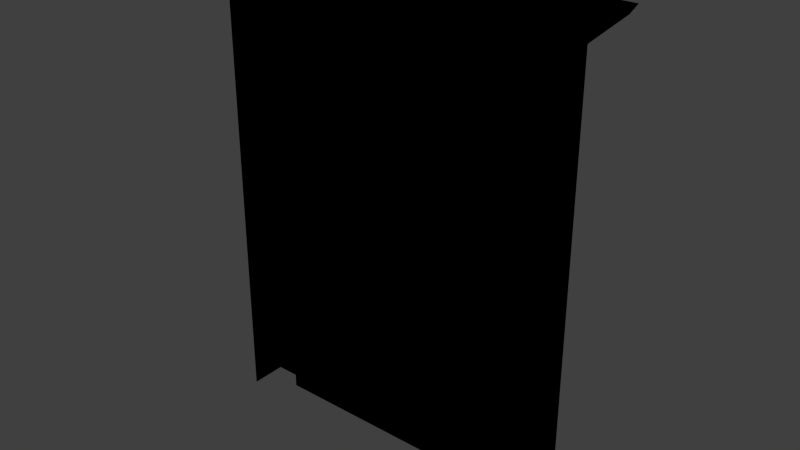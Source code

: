 # Source: DoorSquare.blend  (saved by Blender 2.78.0; exported with 4.5.12 LTS)
import bpy
from mathutils import Matrix  # noqa: F401  (used for matrix-valued properties, if any)

bpy.ops.wm.read_factory_settings(use_empty=True)
scene = bpy.context.scene
scene.name = 'Scene'

# ---- collections
col_collection_1 = bpy.data.collections.new('Collection 1'); scene.collection.children.link(col_collection_1)

# ---- images (referenced by path relative to the original .blend; pixels are not part of the script)
import os
ASSET_DIR = os.environ.get("B2B_ASSET_DIR", "")  # directory of the original .blend (textures are referenced by path, not embedded)
HERE = os.path.dirname(os.path.abspath(__file__))  # packed textures are extracted next to this script under _unpacked/

def load_image(name, relpath, width, height, colorspace="sRGB"):
    """Load a texture the original file referenced (path relative to the .blend, or extracted next to this script)."""
    p = next((c for c in (os.path.join(HERE, relpath), os.path.join(ASSET_DIR, relpath)) if relpath and os.path.exists(c)), "")
    if p:
        img = bpy.data.images.load(p, check_existing=True)
        img.name = name
    else:  # same state as the original file: an image datablock whose file is absent (Cycles renders it pink)
        img = bpy.data.images.new(name, width, height)
        img.source = "FILE"
        img.filepath = "//" + (relpath or name)
    img.colorspace_settings.name = colorspace
    return img
img_spec_details = load_image('spec/Details', 'Details.png', 1024, 1024, 'sRGB')
img_diff_details = load_image('diff/Details', 'Details.png', 1024, 1024, 'sRGB')

# ---- materials (node trees are filled in below, after node groups)
mat_0_details = bpy.data.materials.new('0_Details')
mat_0_details.alpha_threshold = 0.0
mat_0_details.roughness = 0.5

# ---- material node trees
mat_0_details.use_nodes = True; mat_0_details.node_tree.nodes.clear()
_N = mat_0_details.node_tree.nodes; _L = mat_0_details.node_tree.links
n0 = _N.new('ShaderNodeTexImage'); n0.name = 'Image Texture.001'; n0.location = (134, 266)
n0.width = 140
n0.image = img_spec_details
n1 = _N.new('ShaderNodeTexImage'); n1.name = 'Image Texture'; n1.location = (-69, 269)
n1.width = 140
n1.image = img_diff_details

# ---- world
world_world = bpy.data.worlds.new('World'); scene.world = world_world
world_world.color = (0.05088, 0.05088, 0.05088)
world_world.use_sun_shadow = False
world_world.sun_shadow_jitter_overblur = 0.0
world_world.cycles.sampling_method = 'NONE'
world_world.cycles.sample_map_resolution = 256

# ---- meshes
me_doorsquare = bpy.data.meshes.new('DoorSquare')
me_doorsquare.from_pydata([(-1.1, 0.217, 2.764), (1.1, 0.217, 2.751), (0.77, 0.217, 2.407), (-1.1, 0.217, -0.01), (-0.77, 0.217, 2.407), (0.6238, 0.1256, 2.407), (-0.6392, 0.1256, 2.407), (-0.6526, 0.1256, 2.314), (-0.6912, 0.1256, 2.273), (-0.77, 0.1256, 2.407), (-0.77, 0.04, 0.08522), (0.77, 0.04, 0.08522), (0.77, 0.217, 0.08522), (0.77, 0.04, 2.118), (0.7355, 0.04, 2.13), (0.7355, 0.1256, 2.13), (-1.26, 0.3715, 2.938), (1.26, 0.3715, 2.938), (1.23, 0.35, 2.887), (-0.7478, 0.1256, 2.147), (-0.7478, 0.04, 2.147), (-0.77, 0.04, 2.112), (-0.7298, 0.04, 2.208), (-0.7144, 0.04, 2.258), (-0.7298, 0.1256, 2.208), (-0.6912, 0.04, 2.273), (-0.7144, 0.1256, 2.258), (-0.6687, 0.1256, 2.262), (-0.6687, 0.04, 2.262), (-0.6436, 0.04, 2.273), (-0.643, 0.04, 2.305), (-0.6436, 0.1256, 2.273), (-0.6526, 0.04, 2.314), (-0.643, 0.1256, 2.305), (-0.6404, 0.04, 2.331), (-0.643, 0.1256, 2.361), (-0.643, 0.04, 2.361), (-0.6501, 0.04, 2.374), (-0.6392, 0.04, 2.392), (-0.6501, 0.1256, 2.374), (-0.6392, 0.04, 2.407), (-0.6392, 0.1256, 2.392), (0.6225, 0.04, 2.379), (0.6238, 0.04, 2.407), (0.6119, 0.04, 2.334), (0.6225, 0.1256, 2.379), (0.6345, 0.04, 2.315), (0.6119, 0.1256, 2.334), (0.6251, 0.1256, 2.302), (0.6251, 0.04, 2.302), (0.6145, 0.04, 2.275), (0.6358, 0.04, 2.246), (0.6145, 0.1256, 2.275), (0.6677, 0.04, 2.263), (0.6358, 0.1256, 2.246), (0.6969, 0.1256, 2.256), (0.6969, 0.04, 2.256), (0.7156, 0.04, 2.225), (0.7169, 0.04, 2.163), (0.7156, 0.1256, 2.225), (0.7169, 0.1256, 2.163), (-1.23, 0.35, 2.887), (1.1, 0.217, -0.01), (1.23, -0.01, 2.887), (1.26, -0.01, 2.938), (-1.1, -0.01, 2.767), (-1.23, -0.01, 2.887), (-1.1, -0.01, -0.01), (1.1, -0.01, 2.754), (1.1, -0.01, -0.01), (-0.77, 0.217, 0.08522), (-0.77, 0.1256, 2.112), (0.77, 0.1256, 2.407), (0.6345, 0.1256, 2.315), (0.77, 0.1256, 2.118), (-1.26, -0.01, 2.938), (-0.6404, 0.1256, 2.331), (0.6677, 0.1256, 2.263)], [], [(1, 62, 12, 2), (47, 44, 42, 45), (54, 51, 50, 52), (1, 0, 61, 18), (41, 38, 37, 39), (33, 30, 29, 31), (73, 46, 44, 47), (52, 50, 49, 48), (59, 57, 56, 55), (15, 14, 58, 60), (71, 19, 20, 21), (75, 64, 17, 16), (70, 10, 11, 12), (8, 25, 23, 26), (24, 22, 20, 19), (76, 35, 36, 34), (73, 48, 49, 46), (77, 53, 51, 54), (77, 55, 56, 53), (76, 34, 32, 7), (6, 40, 38, 41), (31, 29, 28, 27), (74, 13, 14, 15), (7, 32, 30, 33), (45, 42, 43, 5), (62, 1, 68, 69), (39, 37, 36, 35), (17, 64, 63, 18), (62, 3, 70, 12), (4, 0, 1, 2), (61, 0, 65, 66), (66, 75, 16, 61), (65, 0, 3, 67), (4, 9, 71, 21, 10, 70), (60, 58, 57, 59), (70, 3, 0, 4), (68, 1, 18, 63), (8, 27, 28, 25), (8, 26, 24, 19, 71, 9, 6, 41, 39, 35, 76, 7, 33, 31, 27), (61, 16, 17, 18), (11, 10, 21, 20, 22, 23, 25, 28, 29, 30, 32, 34, 36, 37, 38, 40, 43, 42, 44, 46, 49, 50, 51, 53, 56, 57, 58, 14, 13), (12, 11, 13, 74, 72, 2), (73, 47, 45, 5, 72, 74, 15, 60, 59, 55, 77, 54, 52, 48), (26, 23, 22, 24), (2, 72, 5, 43, 40, 6, 9, 4)])
me_doorsquare.polygons.foreach_set('use_smooth', [True] * 45)
_k = set([(0, 1), (0, 3), (0, 61), (0, 65), (1, 18), (1, 62), (1, 68), (2, 4), (2, 12), (2, 72), (4, 9), (4, 70), (5, 43), (5, 45), (5, 72), (6, 9), (6, 40), (6, 41), (7, 33), (7, 76), (8, 26), (8, 27), (9, 71), (10, 11), (10, 21), (10, 70), (11, 12), (11, 13), (12, 70), (13, 14), (13, 74), (14, 58), (15, 60), (15, 74), (16, 17), (16, 61), (16, 75), (17, 18), (17, 64), (19, 24), (19, 71), (20, 21), (20, 22), (21, 71), (22, 23), (23, 25), (24, 26), (25, 28), (27, 31), (28, 29), (29, 30), (30, 32), (31, 33), (32, 34), (34, 36), (35, 39), (35, 76), (36, 37), (37, 38), (38, 40), (39, 41), (40, 43), (42, 43), (42, 44), (44, 46), (45, 47), (46, 49), (47, 73), (48, 52), (48, 73), (49, 50), (50, 51), (51, 53), (52, 54), (53, 56), (54, 77), (55, 59), (55, 77), (56, 57), (57, 58), (59, 60), (72, 74)])
me_doorsquare.attributes.new('sharp_edge', 'BOOLEAN', 'EDGE').data.foreach_set('value', [ (min(e.vertices), max(e.vertices)) in _k for e in me_doorsquare.edges])
_uv = me_doorsquare.uv_layers.new(name='UVMap')
_uv.uv.foreach_set('vector', [0.4988, 0.9603, 0.5005, 0.429, 0.5597, 0.4474, 0.5597, 0.8942, 0.5507, 0.587, 0.515, 0.587, 0.515, 0.6045, 0.5507, 0.6045, 0.5507, 0.5454, 0.515, 0.5454, 0.515, 0.5591, 0.5507, 0.5591, 0.4988, 0.9603, 0.9068, 0.9628, 0.93, 0.9864, 0.475, 0.9864, 0.5098, 0.7751, 0.5454, 0.7751, 0.5454, 0.7662, 0.5098, 0.7662, 0.5098, 0.7333, 0.5454, 0.7333, 0.5454, 0.7202, 0.5098, 0.7202, 0.5507, 0.576, 0.515, 0.576, 0.515, 0.587, 0.5507, 0.587, 0.5507, 0.5591, 0.515, 0.5591, 0.515, 0.5699, 0.5507, 0.5699, 0.5507, 0.5065, 0.515, 0.5065, 0.515, 0.5205, 0.5507, 0.5205, 0.5507, 0.4691, 0.515, 0.4691, 0.515, 0.4835, 0.5507, 0.4835, 0.5098, 0.6214, 0.5098, 0.6388, 0.5454, 0.6388, 0.5454, 0.6214, 0.8856, 0.3906, 0.8856, 0.037, 0.9599, 0.037, 0.9599, 0.3911, 0.5059, 0.5863, 0.5564, 0.5863, 0.5564, 0.9241, 0.5059, 0.9241, 0.5098, 0.6983, 0.5454, 0.6983, 0.5454, 0.6869, 0.5098, 0.6869, 0.5098, 0.665, 0.5454, 0.665, 0.5454, 0.6388, 0.5098, 0.6388, 0.5098, 0.7474, 0.5098, 0.76, 0.5454, 0.76, 0.5454, 0.7474, 0.5507, 0.576, 0.5507, 0.5699, 0.515, 0.5699, 0.515, 0.576, 0.5507, 0.5318, 0.515, 0.5318, 0.515, 0.5454, 0.5507, 0.5454, 0.5507, 0.5318, 0.5507, 0.5205, 0.515, 0.5205, 0.515, 0.5318, 0.5098, 0.7474, 0.5454, 0.7474, 0.5454, 0.7388, 0.5098, 0.7388, 0.5098, 0.7814, 0.5454, 0.7814, 0.5454, 0.7751, 0.5098, 0.7751, 0.5098, 0.7202, 0.5454, 0.7202, 0.5454, 0.7087, 0.5098, 0.7087, 0.5507, 0.4553, 0.515, 0.4553, 0.515, 0.4691, 0.5507, 0.4691, 0.5098, 0.7388, 0.5454, 0.7388, 0.5454, 0.7333, 0.5098, 0.7333, 0.5507, 0.6045, 0.515, 0.6045, 0.515, 0.6153, 0.5507, 0.6153, 0.4291, 0.003724, 0.4326, 0.4813, 0.4732, 0.4807, 0.4697, 0.003124, 0.5098, 0.7662, 0.5454, 0.7662, 0.5454, 0.76, 0.5098, 0.76, 0.9282, 0.9964, 0.816, 0.9964, 0.8168, 0.9864, 0.93, 0.9864, 0.5005, 0.429, 0.9043, 0.429, 0.8457, 0.4474, 0.5597, 0.4474, 0.8474, 0.8942, 0.9068, 0.9628, 0.4988, 0.9603, 0.5597, 0.8942, 0.93, 0.9864, 0.9068, 0.9628, 0.8052, 0.9621, 0.8168, 0.9864, 0.8168, 0.9864, 0.816, 0.9964, 0.9282, 0.9964, 0.93, 0.9864, 0.0591, 0.4827, 0.0186, 0.4821, 0.0186, 0.0022, 0.0592, 0.0028, 0.8983, 0.4479, 0.8781, 0.4479, 0.8781, 0.5089, 0.8478, 0.5089, 0.8478, 0.9277, 0.8983, 0.9277, 0.5507, 0.4835, 0.515, 0.4835, 0.515, 0.5065, 0.5507, 0.5065, 0.8457, 0.4474, 0.9043, 0.429, 0.9068, 0.9628, 0.8474, 0.8942, 0.8052, 0.9621, 0.9068, 0.9628, 0.93, 0.9864, 0.8168, 0.9864, 0.5098, 0.6983, 0.5098, 0.7087, 0.5454, 0.7087, 0.5454, 0.6983, 0.8321, 0.8683, 0.8365, 0.8654, 0.8393, 0.8558, 0.8427, 0.8442, 0.8472, 0.8373, 0.8474, 0.8942, 0.8224, 0.8942, 0.8224, 0.8913, 0.8244, 0.8877, 0.8231, 0.8852, 0.8226, 0.8794, 0.8249, 0.8762, 0.8231, 0.8745, 0.8232, 0.8684, 0.8279, 0.8662, 0.93, 0.9864, 0.9398, 0.9964, 0.4659, 0.9964, 0.475, 0.9864, 0.5597, 0.4474, 0.8457, 0.4474, 0.8472, 0.8373, 0.8427, 0.8442, 0.8393, 0.8558, 0.8365, 0.8654, 0.8321, 0.8683, 0.8279, 0.8662, 0.8232, 0.8684, 0.8231, 0.8745, 0.8249, 0.8762, 0.8226, 0.8794, 0.8231, 0.8852, 0.8244, 0.8877, 0.8224, 0.8913, 0.8224, 0.8942, 0.5861, 0.8942, 0.5864, 0.8887, 0.5884, 0.88, 0.5841, 0.8764, 0.5859, 0.8738, 0.5879, 0.8687, 0.5839, 0.8631, 0.5779, 0.8664, 0.5725, 0.8651, 0.569, 0.859, 0.5687, 0.8472, 0.5652, 0.8408, 0.5597, 0.8385, 0.5059, 0.9277, 0.5564, 0.9277, 0.5564, 0.5076, 0.5261, 0.5076, 0.5261, 0.4479, 0.5059, 0.4479, 0.5841, 0.8764, 0.5884, 0.88, 0.5864, 0.8887, 0.5861, 0.8942, 0.5597, 0.8942, 0.5597, 0.8385, 0.5652, 0.8408, 0.5687, 0.8472, 0.569, 0.859, 0.5725, 0.8651, 0.5779, 0.8664, 0.5839, 0.8631, 0.5879, 0.8687, 0.5859, 0.8738, 0.5098, 0.6869, 0.5454, 0.6869, 0.5454, 0.665, 0.5098, 0.665, 0.5059, 0.6068, 0.5261, 0.6068, 0.5261, 0.6381, 0.5564, 0.6381, 0.5564, 0.9171, 0.5261, 0.9171, 0.5261, 0.9467, 0.5059, 0.9467])
me_doorsquare.materials.append(mat_0_details)
me_doorsquare.use_remesh_preserve_volume = False
me_doorsquare.use_remesh_preserve_attributes = False
me_doorsquare.use_mirror_vertex_groups = False
me_doorsquare.update()

# ---- objects
ob_doorsquare = bpy.data.objects.new('DoorSquare', me_doorsquare)

# ---- transforms, parenting, visibility, modifiers, constraints
ob_doorsquare.location = (0.0, 0.0, 0.0)
ob_doorsquare.lineart.crease_threshold = 0.0
_m = ob_doorsquare.modifiers.new('EdgeSplit', 'EDGE_SPLIT')
_m.use_edge_angle = False
_m = ob_doorsquare.modifiers.new('Triangulate', 'TRIANGULATE')
_m.quad_method = 'BEAUTY'

# ---- collection membership
col_collection_1.objects.link(ob_doorsquare)

# ---- scene / render settings (as saved in the file)
scene.frame_start = 1; scene.frame_end = 250; scene.frame_set(1)
scene.render.engine = 'CYCLES'
scene.render.resolution_percentage = 50
scene.render.dither_intensity = 0.0
scene.cycles.use_denoising = False
scene.cycles.samples = 10
scene.cycles.sampling_pattern = 'TABULATED_SOBOL'
scene.cycles.light_sampling_threshold = 0.0
scene.cycles.use_adaptive_sampling = False
scene.cycles.use_light_tree = False
scene.cycles.blur_glossy = 0.0
scene.cycles.pixel_filter_type = 'GAUSSIAN'
scene.cycles.sample_clamp_indirect = 0.0
scene.view_settings.view_transform = 'Standard'
bpy.context.view_layer.update()

# ---- added for rendering (the .blend has no active camera and no usable light): camera, sun
cam_auto = bpy.data.cameras.new('AutoCamera')
cam_auto.lens = 50.0
cam_auto.sensor_width = 36.0
cam_auto.clip_end = 1000.0
ob_auto_camera = bpy.data.objects.new('AutoCamera', cam_auto)
scene.collection.objects.link(ob_auto_camera)
ob_auto_camera.location = (3.60575, -4.14614, 4.3487)
ob_auto_camera.rotation_euler = (1.09748, -7.21219e-08, 0.694738)
scene.camera = ob_auto_camera
light_auto_sun = bpy.data.lights.new('AutoSun', 'SUN')
light_auto_sun.energy = 3.0
light_auto_sun.angle = 0.0523599
ob_auto_sun = bpy.data.objects.new('AutoSun', light_auto_sun)
scene.collection.objects.link(ob_auto_sun)
ob_auto_sun.rotation_euler = (0.872665, 0.174533, 0.523599)
bpy.context.view_layer.update()
